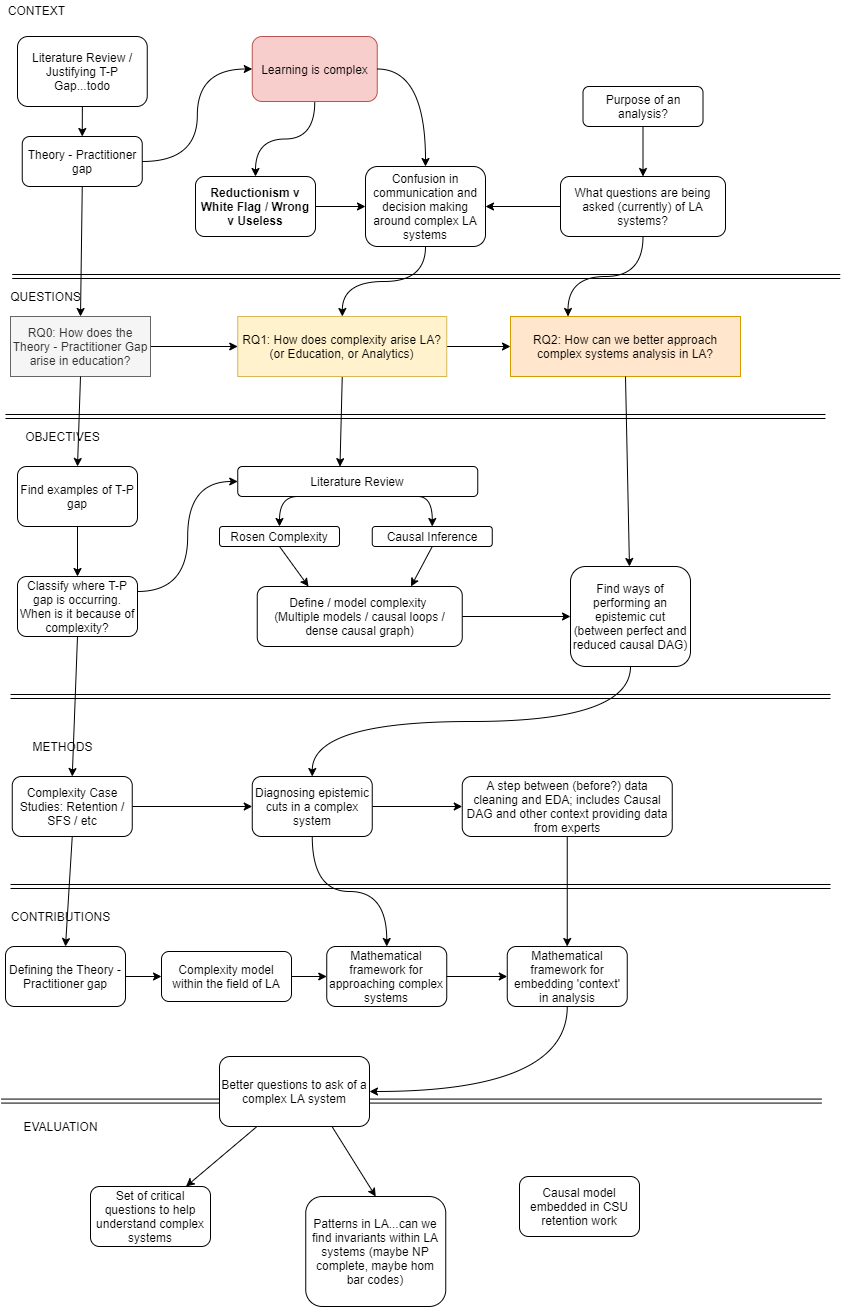

The diagram above was exported from draw.io. Its source (the exported page's mxGraphModel, read from the mxfile embedded in the PNG):
<mxGraphModel dx="1040" dy="572" grid="1" gridSize="10" guides="1" tooltips="1" connect="1" arrows="1" fold="1" page="1" pageScale="1" pageWidth="850" pageHeight="1100" math="0" shadow="0">
  <root>
    <mxCell id="0" />
    <mxCell id="1" parent="0" />
    <mxCell id="ApkIDRKxxLrVkBf8YNB4-17" style="rounded=0;orthogonalLoop=1;jettySize=auto;html=1;exitX=0.5;exitY=1;exitDx=0;exitDy=0;entryX=0.426;entryY=0.005;entryDx=0;entryDy=0;entryPerimeter=0;" parent="1" source="h-9vXJWDtknDthflBs6K-2" target="ApkIDRKxxLrVkBf8YNB4-16" edge="1">
      <mxGeometry relative="1" as="geometry" />
    </mxCell>
    <mxCell id="ApkIDRKxxLrVkBf8YNB4-31" style="edgeStyle=orthogonalEdgeStyle;rounded=0;orthogonalLoop=1;jettySize=auto;html=1;exitX=1;exitY=0.5;exitDx=0;exitDy=0;" parent="1" source="h-9vXJWDtknDthflBs6K-2" target="h-9vXJWDtknDthflBs6K-47" edge="1">
      <mxGeometry relative="1" as="geometry" />
    </mxCell>
    <mxCell id="h-9vXJWDtknDthflBs6K-2" value="&lt;span&gt;RQ1: How does complexity arise LA? (or Education, or Analytics)&lt;/span&gt;" style="rounded=0;whiteSpace=wrap;html=1;fillColor=#fff2cc;strokeColor=#d6b656;" parent="1" vertex="1">
      <mxGeometry x="237.25" y="340" width="209" height="60" as="geometry" />
    </mxCell>
    <mxCell id="h-9vXJWDtknDthflBs6K-4" value="" style="shape=link;html=1;" parent="1" edge="1">
      <mxGeometry width="50" height="50" relative="1" as="geometry">
        <mxPoint x="5" y="440" as="sourcePoint" />
        <mxPoint x="825" y="440" as="targetPoint" />
      </mxGeometry>
    </mxCell>
    <mxCell id="h-9vXJWDtknDthflBs6K-5" value="" style="shape=link;html=1;" parent="1" edge="1">
      <mxGeometry width="50" height="50" relative="1" as="geometry">
        <mxPoint x="10" y="910" as="sourcePoint" />
        <mxPoint x="830" y="910" as="targetPoint" />
      </mxGeometry>
    </mxCell>
    <mxCell id="h-9vXJWDtknDthflBs6K-6" value="" style="shape=link;html=1;" parent="1" edge="1">
      <mxGeometry width="50" height="50" relative="1" as="geometry">
        <mxPoint x="11.75" y="300" as="sourcePoint" />
        <mxPoint x="839.75" y="300" as="targetPoint" />
      </mxGeometry>
    </mxCell>
    <mxCell id="h-9vXJWDtknDthflBs6K-8" value="CONTEXT" style="text;html=1;align=center;verticalAlign=middle;resizable=0;points=[];autosize=1;" parent="1" vertex="1">
      <mxGeometry x="1" y="24" width="70" height="20" as="geometry" />
    </mxCell>
    <mxCell id="h-9vXJWDtknDthflBs6K-9" value="QUESTIONS" style="text;html=1;align=center;verticalAlign=middle;resizable=0;points=[];autosize=1;" parent="1" vertex="1">
      <mxGeometry y="310" width="90" height="20" as="geometry" />
    </mxCell>
    <mxCell id="h-9vXJWDtknDthflBs6K-10" value="CONTRIBUTIONS" style="text;html=1;align=center;verticalAlign=middle;resizable=0;points=[];autosize=1;" parent="1" vertex="1">
      <mxGeometry x="5" y="930" width="110" height="20" as="geometry" />
    </mxCell>
    <mxCell id="h-9vXJWDtknDthflBs6K-12" value="EVALUATION" style="text;html=1;align=center;verticalAlign=middle;resizable=0;points=[];autosize=1;" parent="1" vertex="1">
      <mxGeometry x="15" y="1140" width="90" height="20" as="geometry" />
    </mxCell>
    <mxCell id="h-9vXJWDtknDthflBs6K-13" value="" style="shape=link;html=1;" parent="1" edge="1">
      <mxGeometry width="50" height="50" relative="1" as="geometry">
        <mxPoint x="1" y="1124.58" as="sourcePoint" />
        <mxPoint x="821" y="1124.58" as="targetPoint" />
      </mxGeometry>
    </mxCell>
    <mxCell id="CZbT8mmbhP1wK1BWOiRL-19" style="edgeStyle=none;rounded=0;orthogonalLoop=1;jettySize=auto;html=1;exitX=1;exitY=0.5;exitDx=0;exitDy=0;entryX=0;entryY=0.5;entryDx=0;entryDy=0;" parent="1" source="h-9vXJWDtknDthflBs6K-14" target="ApkIDRKxxLrVkBf8YNB4-52" edge="1">
      <mxGeometry relative="1" as="geometry" />
    </mxCell>
    <mxCell id="h-9vXJWDtknDthflBs6K-14" value="Complexity model within the field of LA" style="rounded=1;whiteSpace=wrap;html=1;" parent="1" vertex="1">
      <mxGeometry x="161" y="975" width="130" height="50" as="geometry" />
    </mxCell>
    <mxCell id="ApkIDRKxxLrVkBf8YNB4-38" style="rounded=0;orthogonalLoop=1;jettySize=auto;html=1;exitX=0.5;exitY=1;exitDx=0;exitDy=0;entryX=0.25;entryY=0;entryDx=0;entryDy=0;" parent="1" source="h-9vXJWDtknDthflBs6K-16" target="h-9vXJWDtknDthflBs6K-42" edge="1">
      <mxGeometry relative="1" as="geometry" />
    </mxCell>
    <mxCell id="h-9vXJWDtknDthflBs6K-16" value="Rosen Complexity" style="rounded=1;whiteSpace=wrap;html=1;" parent="1" vertex="1">
      <mxGeometry x="219" y="550" width="120" height="20" as="geometry" />
    </mxCell>
    <mxCell id="ApkIDRKxxLrVkBf8YNB4-39" style="rounded=0;orthogonalLoop=1;jettySize=auto;html=1;exitX=0.5;exitY=1;exitDx=0;exitDy=0;entryX=0.75;entryY=0;entryDx=0;entryDy=0;" parent="1" source="h-9vXJWDtknDthflBs6K-17" target="h-9vXJWDtknDthflBs6K-42" edge="1">
      <mxGeometry relative="1" as="geometry" />
    </mxCell>
    <mxCell id="h-9vXJWDtknDthflBs6K-17" value="Causal Inference" style="rounded=1;whiteSpace=wrap;html=1;" parent="1" vertex="1">
      <mxGeometry x="371.75" y="550" width="120" height="20" as="geometry" />
    </mxCell>
    <mxCell id="CZbT8mmbhP1wK1BWOiRL-2" style="rounded=0;orthogonalLoop=1;jettySize=auto;html=1;exitX=1;exitY=0.5;exitDx=0;exitDy=0;entryX=0;entryY=0.5;entryDx=0;entryDy=0;edgeStyle=orthogonalEdgeStyle;curved=1;" parent="1" source="h-9vXJWDtknDthflBs6K-25" target="h-9vXJWDtknDthflBs6K-56" edge="1">
      <mxGeometry relative="1" as="geometry" />
    </mxCell>
    <mxCell id="CZbT8mmbhP1wK1BWOiRL-4" style="edgeStyle=none;rounded=0;orthogonalLoop=1;jettySize=auto;html=1;exitX=0.5;exitY=1;exitDx=0;exitDy=0;entryX=0.5;entryY=0;entryDx=0;entryDy=0;" parent="1" source="h-9vXJWDtknDthflBs6K-25" target="CZbT8mmbhP1wK1BWOiRL-3" edge="1">
      <mxGeometry relative="1" as="geometry" />
    </mxCell>
    <mxCell id="h-9vXJWDtknDthflBs6K-25" value="Theory - Practitioner gap" style="rounded=1;whiteSpace=wrap;html=1;" parent="1" vertex="1">
      <mxGeometry x="21.749999999999993" y="160" width="120" height="50" as="geometry" />
    </mxCell>
    <mxCell id="ApkIDRKxxLrVkBf8YNB4-35" style="rounded=0;orthogonalLoop=1;jettySize=auto;html=1;exitX=1;exitY=0.5;exitDx=0;exitDy=0;entryX=0;entryY=0.5;entryDx=0;entryDy=0;" parent="1" source="h-9vXJWDtknDthflBs6K-27" target="mA0smehwSJ2bHxJVc1lk-5" edge="1">
      <mxGeometry relative="1" as="geometry" />
    </mxCell>
    <mxCell id="h-9vXJWDtknDthflBs6K-27" value="Reductionism v White Flag / Wrong v Useless" style="rounded=1;whiteSpace=wrap;html=1;fontStyle=1" parent="1" vertex="1">
      <mxGeometry x="195" y="200" width="120" height="60" as="geometry" />
    </mxCell>
    <mxCell id="ApkIDRKxxLrVkBf8YNB4-56" style="edgeStyle=none;rounded=0;orthogonalLoop=1;jettySize=auto;html=1;exitX=0.25;exitY=1;exitDx=0;exitDy=0;" parent="1" source="h-9vXJWDtknDthflBs6K-35" target="h-9vXJWDtknDthflBs6K-48" edge="1">
      <mxGeometry relative="1" as="geometry" />
    </mxCell>
    <mxCell id="ApkIDRKxxLrVkBf8YNB4-57" style="edgeStyle=none;rounded=0;orthogonalLoop=1;jettySize=auto;html=1;exitX=0.75;exitY=1;exitDx=0;exitDy=0;entryX=0.5;entryY=0;entryDx=0;entryDy=0;" parent="1" source="h-9vXJWDtknDthflBs6K-35" target="h-9vXJWDtknDthflBs6K-50" edge="1">
      <mxGeometry relative="1" as="geometry" />
    </mxCell>
    <mxCell id="h-9vXJWDtknDthflBs6K-35" value="Better questions to ask of a complex LA system" style="rounded=1;whiteSpace=wrap;html=1;" parent="1" vertex="1">
      <mxGeometry x="219" y="1080" width="150" height="70" as="geometry" />
    </mxCell>
    <mxCell id="ApkIDRKxxLrVkBf8YNB4-2" style="edgeStyle=orthogonalEdgeStyle;rounded=0;orthogonalLoop=1;jettySize=auto;html=1;exitX=0.5;exitY=1;exitDx=0;exitDy=0;curved=1;entryX=0.25;entryY=0;entryDx=0;entryDy=0;" parent="1" source="h-9vXJWDtknDthflBs6K-36" target="h-9vXJWDtknDthflBs6K-47" edge="1">
      <mxGeometry relative="1" as="geometry" />
    </mxCell>
    <mxCell id="ApkIDRKxxLrVkBf8YNB4-44" style="edgeStyle=orthogonalEdgeStyle;curved=1;rounded=0;orthogonalLoop=1;jettySize=auto;html=1;exitX=0;exitY=0.5;exitDx=0;exitDy=0;entryX=1;entryY=0.5;entryDx=0;entryDy=0;" parent="1" source="h-9vXJWDtknDthflBs6K-36" target="mA0smehwSJ2bHxJVc1lk-5" edge="1">
      <mxGeometry relative="1" as="geometry" />
    </mxCell>
    <mxCell id="h-9vXJWDtknDthflBs6K-36" value="What questions are being asked (currently) of LA systems?" style="rounded=1;whiteSpace=wrap;html=1;" parent="1" vertex="1">
      <mxGeometry x="560" y="200" width="165" height="60" as="geometry" />
    </mxCell>
    <mxCell id="h-9vXJWDtknDthflBs6K-47" value="RQ2: How can we better approach complex systems analysis in LA?" style="rounded=0;whiteSpace=wrap;html=1;fillColor=#ffe6cc;strokeColor=#d79b00;" parent="1" vertex="1">
      <mxGeometry x="510" y="340" width="230" height="60" as="geometry" />
    </mxCell>
    <mxCell id="h-9vXJWDtknDthflBs6K-48" value="Set of critical questions to help understand complex systems" style="rounded=1;whiteSpace=wrap;html=1;" parent="1" vertex="1">
      <mxGeometry x="90" y="1210" width="120" height="60" as="geometry" />
    </mxCell>
    <mxCell id="h-9vXJWDtknDthflBs6K-50" value="Patterns in LA...can we find invariants within LA systems (maybe NP complete, maybe hom bar codes)" style="rounded=1;whiteSpace=wrap;html=1;" parent="1" vertex="1">
      <mxGeometry x="305.25" y="1220" width="140" height="110" as="geometry" />
    </mxCell>
    <mxCell id="h-9vXJWDtknDthflBs6K-51" value="OBJECTIVES" style="text;html=1;align=center;verticalAlign=middle;resizable=0;points=[];autosize=1;" parent="1" vertex="1">
      <mxGeometry x="16.75" y="450" width="90" height="20" as="geometry" />
    </mxCell>
    <mxCell id="ApkIDRKxxLrVkBf8YNB4-26" style="rounded=0;orthogonalLoop=1;jettySize=auto;html=1;exitX=0.5;exitY=1;exitDx=0;exitDy=0;entryX=0.5;entryY=0;entryDx=0;entryDy=0;edgeStyle=orthogonalEdgeStyle;curved=1;" parent="1" source="h-9vXJWDtknDthflBs6K-56" target="h-9vXJWDtknDthflBs6K-27" edge="1">
      <mxGeometry relative="1" as="geometry" />
    </mxCell>
    <mxCell id="h-9vXJWDtknDthflBs6K-56" value="Learning is complex" style="rounded=1;whiteSpace=wrap;html=1;fillColor=#f8cecc;strokeColor=#b85450;" parent="1" vertex="1">
      <mxGeometry x="251.75" y="60" width="125" height="65" as="geometry" />
    </mxCell>
    <mxCell id="ApkIDRKxxLrVkBf8YNB4-32" style="edgeStyle=orthogonalEdgeStyle;rounded=0;orthogonalLoop=1;jettySize=auto;html=1;exitX=0.5;exitY=1;exitDx=0;exitDy=0;curved=1;" parent="1" source="mA0smehwSJ2bHxJVc1lk-5" target="h-9vXJWDtknDthflBs6K-2" edge="1">
      <mxGeometry relative="1" as="geometry" />
    </mxCell>
    <mxCell id="mA0smehwSJ2bHxJVc1lk-5" value="Confusion in communication and decision making around complex LA systems" style="rounded=1;whiteSpace=wrap;html=1;" parent="1" vertex="1">
      <mxGeometry x="365" y="190" width="120" height="80" as="geometry" />
    </mxCell>
    <mxCell id="ApkIDRKxxLrVkBf8YNB4-51" style="edgeStyle=none;rounded=0;orthogonalLoop=1;jettySize=auto;html=1;exitX=0.5;exitY=1;exitDx=0;exitDy=0;entryX=0.5;entryY=0;entryDx=0;entryDy=0;" parent="1" source="sfIImLreEvvxbb7hrz45-5" target="ApkIDRKxxLrVkBf8YNB4-50" edge="1">
      <mxGeometry relative="1" as="geometry" />
    </mxCell>
    <mxCell id="sfIImLreEvvxbb7hrz45-5" value="A step between (before?) data cleaning and EDA; includes Causal DAG and other context providing data from experts" style="rounded=1;whiteSpace=wrap;html=1;" parent="1" vertex="1">
      <mxGeometry x="461.75" y="800" width="210" height="60" as="geometry" />
    </mxCell>
    <mxCell id="CZbT8mmbhP1wK1BWOiRL-27" style="edgeStyle=orthogonalEdgeStyle;rounded=0;orthogonalLoop=1;jettySize=auto;html=1;exitX=0.5;exitY=1;exitDx=0;exitDy=0;entryX=0.5;entryY=0;entryDx=0;entryDy=0;curved=1;" parent="1" source="ApkIDRKxxLrVkBf8YNB4-10" target="CZbT8mmbhP1wK1BWOiRL-25" edge="1">
      <mxGeometry relative="1" as="geometry" />
    </mxCell>
    <mxCell id="ApkIDRKxxLrVkBf8YNB4-10" value="Find ways of performing an epistemic cut (between perfect and reduced causal DAG)" style="rounded=1;whiteSpace=wrap;html=1;" parent="1" vertex="1">
      <mxGeometry x="570" y="590" width="120" height="100" as="geometry" />
    </mxCell>
    <mxCell id="ApkIDRKxxLrVkBf8YNB4-21" style="rounded=0;orthogonalLoop=1;jettySize=auto;html=1;exitX=0.25;exitY=1;exitDx=0;exitDy=0;entryX=0.5;entryY=0;entryDx=0;entryDy=0;edgeStyle=orthogonalEdgeStyle;curved=1;" parent="1" source="ApkIDRKxxLrVkBf8YNB4-16" target="h-9vXJWDtknDthflBs6K-16" edge="1">
      <mxGeometry relative="1" as="geometry" />
    </mxCell>
    <mxCell id="ApkIDRKxxLrVkBf8YNB4-37" style="rounded=0;orthogonalLoop=1;jettySize=auto;html=1;exitX=0.75;exitY=1;exitDx=0;exitDy=0;entryX=0.5;entryY=0;entryDx=0;entryDy=0;edgeStyle=orthogonalEdgeStyle;curved=1;" parent="1" source="ApkIDRKxxLrVkBf8YNB4-16" target="h-9vXJWDtknDthflBs6K-17" edge="1">
      <mxGeometry relative="1" as="geometry" />
    </mxCell>
    <mxCell id="ApkIDRKxxLrVkBf8YNB4-16" value="Literature Review" style="whiteSpace=wrap;html=1;rounded=1;glass=0;" parent="1" vertex="1">
      <mxGeometry x="237.25" y="490" width="240" height="30" as="geometry" />
    </mxCell>
    <mxCell id="CZbT8mmbhP1wK1BWOiRL-18" style="edgeStyle=none;rounded=0;orthogonalLoop=1;jettySize=auto;html=1;exitX=0.5;exitY=1;exitDx=0;exitDy=0;entryX=0.5;entryY=0;entryDx=0;entryDy=0;" parent="1" source="ApkIDRKxxLrVkBf8YNB4-18" target="CZbT8mmbhP1wK1BWOiRL-5" edge="1">
      <mxGeometry relative="1" as="geometry" />
    </mxCell>
    <mxCell id="CZbT8mmbhP1wK1BWOiRL-30" style="edgeStyle=none;rounded=0;orthogonalLoop=1;jettySize=auto;html=1;exitX=1;exitY=0.5;exitDx=0;exitDy=0;entryX=0;entryY=0.5;entryDx=0;entryDy=0;" parent="1" source="ApkIDRKxxLrVkBf8YNB4-18" target="CZbT8mmbhP1wK1BWOiRL-25" edge="1">
      <mxGeometry relative="1" as="geometry" />
    </mxCell>
    <mxCell id="ApkIDRKxxLrVkBf8YNB4-18" value="Complexity Case Studies: Retention / SFS / etc" style="whiteSpace=wrap;html=1;rounded=1;glass=0;" parent="1" vertex="1">
      <mxGeometry x="11.75" y="800" width="120" height="60" as="geometry" />
    </mxCell>
    <mxCell id="CZbT8mmbhP1wK1BWOiRL-28" style="edgeStyle=none;rounded=0;orthogonalLoop=1;jettySize=auto;html=1;exitX=1;exitY=0.5;exitDx=0;exitDy=0;entryX=0;entryY=0.5;entryDx=0;entryDy=0;" parent="1" source="h-9vXJWDtknDthflBs6K-42" target="ApkIDRKxxLrVkBf8YNB4-10" edge="1">
      <mxGeometry relative="1" as="geometry" />
    </mxCell>
    <mxCell id="h-9vXJWDtknDthflBs6K-42" value="Define / model complexity &lt;br&gt;(Multiple models / causal loops / dense causal graph)" style="rounded=1;whiteSpace=wrap;html=1;" parent="1" vertex="1">
      <mxGeometry x="256.75" y="610" width="205" height="60" as="geometry" />
    </mxCell>
    <mxCell id="ApkIDRKxxLrVkBf8YNB4-45" value="" style="endArrow=classic;html=1;exitX=0.5;exitY=1;exitDx=0;exitDy=0;" parent="1" source="h-9vXJWDtknDthflBs6K-47" target="ApkIDRKxxLrVkBf8YNB4-10" edge="1">
      <mxGeometry width="50" height="50" relative="1" as="geometry">
        <mxPoint x="500" y="360" as="sourcePoint" />
        <mxPoint x="420" y="380" as="targetPoint" />
      </mxGeometry>
    </mxCell>
    <mxCell id="ApkIDRKxxLrVkBf8YNB4-55" style="edgeStyle=orthogonalEdgeStyle;rounded=0;orthogonalLoop=1;jettySize=auto;html=1;exitX=0.5;exitY=1;exitDx=0;exitDy=0;entryX=1;entryY=0.5;entryDx=0;entryDy=0;curved=1;" parent="1" source="ApkIDRKxxLrVkBf8YNB4-50" target="h-9vXJWDtknDthflBs6K-35" edge="1">
      <mxGeometry relative="1" as="geometry" />
    </mxCell>
    <mxCell id="ApkIDRKxxLrVkBf8YNB4-50" value="Mathematical framework for embedding 'context' in analysis" style="whiteSpace=wrap;html=1;rounded=1;glass=0;" parent="1" vertex="1">
      <mxGeometry x="506.75" y="970" width="120" height="60" as="geometry" />
    </mxCell>
    <mxCell id="oexC_jQjlE6M2AdhIVun-2" style="edgeStyle=orthogonalEdgeStyle;rounded=0;orthogonalLoop=1;jettySize=auto;html=1;exitX=1;exitY=0.5;exitDx=0;exitDy=0;entryX=0;entryY=0.5;entryDx=0;entryDy=0;" edge="1" parent="1" source="ApkIDRKxxLrVkBf8YNB4-52" target="ApkIDRKxxLrVkBf8YNB4-50">
      <mxGeometry relative="1" as="geometry" />
    </mxCell>
    <mxCell id="ApkIDRKxxLrVkBf8YNB4-52" value="Mathematical framework for approaching complex systems" style="whiteSpace=wrap;html=1;rounded=1;glass=0;" parent="1" vertex="1">
      <mxGeometry x="326.25" y="970" width="120" height="60" as="geometry" />
    </mxCell>
    <mxCell id="ApkIDRKxxLrVkBf8YNB4-59" value="Causal model embedded in CSU retention work" style="whiteSpace=wrap;html=1;rounded=1;glass=0;" parent="1" vertex="1">
      <mxGeometry x="519" y="1200" width="120" height="60" as="geometry" />
    </mxCell>
    <mxCell id="oexC_jQjlE6M2AdhIVun-1" style="edgeStyle=orthogonalEdgeStyle;rounded=0;orthogonalLoop=1;jettySize=auto;html=1;exitX=1;exitY=0.5;exitDx=0;exitDy=0;entryX=0;entryY=0.5;entryDx=0;entryDy=0;" edge="1" parent="1" source="CZbT8mmbhP1wK1BWOiRL-3" target="h-9vXJWDtknDthflBs6K-2">
      <mxGeometry relative="1" as="geometry" />
    </mxCell>
    <mxCell id="CZbT8mmbhP1wK1BWOiRL-3" value="RQ0: How does the Theory - Practitioner Gap arise in education?" style="whiteSpace=wrap;html=1;fillColor=#f5f5f5;strokeColor=#666666;fontColor=#333333;" parent="1" vertex="1">
      <mxGeometry x="10" y="340" width="140" height="60" as="geometry" />
    </mxCell>
    <mxCell id="CZbT8mmbhP1wK1BWOiRL-20" style="edgeStyle=none;rounded=0;orthogonalLoop=1;jettySize=auto;html=1;exitX=1;exitY=0.5;exitDx=0;exitDy=0;entryX=0;entryY=0.5;entryDx=0;entryDy=0;" parent="1" source="CZbT8mmbhP1wK1BWOiRL-5" target="h-9vXJWDtknDthflBs6K-14" edge="1">
      <mxGeometry relative="1" as="geometry">
        <mxPoint x="125" y="1000" as="sourcePoint" />
      </mxGeometry>
    </mxCell>
    <mxCell id="CZbT8mmbhP1wK1BWOiRL-5" value="Defining the Theory - Practitioner gap" style="whiteSpace=wrap;html=1;rounded=1;" parent="1" vertex="1">
      <mxGeometry x="5" y="970" width="120" height="60" as="geometry" />
    </mxCell>
    <mxCell id="CZbT8mmbhP1wK1BWOiRL-7" value="Find examples of T-P gap" style="whiteSpace=wrap;html=1;rounded=1;" parent="1" vertex="1">
      <mxGeometry x="17" y="490" width="120" height="60" as="geometry" />
    </mxCell>
    <mxCell id="CZbT8mmbhP1wK1BWOiRL-8" style="edgeStyle=none;rounded=0;orthogonalLoop=1;jettySize=auto;html=1;exitX=0.5;exitY=1;exitDx=0;exitDy=0;entryX=0.5;entryY=0;entryDx=0;entryDy=0;" parent="1" source="CZbT8mmbhP1wK1BWOiRL-3" target="CZbT8mmbhP1wK1BWOiRL-7" edge="1">
      <mxGeometry relative="1" as="geometry">
        <mxPoint x="70" y="350" as="sourcePoint" />
        <mxPoint x="70" y="670" as="targetPoint" />
      </mxGeometry>
    </mxCell>
    <mxCell id="CZbT8mmbhP1wK1BWOiRL-11" style="edgeStyle=orthogonalEdgeStyle;rounded=0;orthogonalLoop=1;jettySize=auto;html=1;exitX=1;exitY=0.25;exitDx=0;exitDy=0;entryX=0;entryY=0.5;entryDx=0;entryDy=0;curved=1;" parent="1" source="CZbT8mmbhP1wK1BWOiRL-9" target="ApkIDRKxxLrVkBf8YNB4-16" edge="1">
      <mxGeometry relative="1" as="geometry" />
    </mxCell>
    <mxCell id="CZbT8mmbhP1wK1BWOiRL-17" style="edgeStyle=none;rounded=0;orthogonalLoop=1;jettySize=auto;html=1;exitX=0.5;exitY=1;exitDx=0;exitDy=0;entryX=0.5;entryY=0;entryDx=0;entryDy=0;" parent="1" source="CZbT8mmbhP1wK1BWOiRL-9" target="ApkIDRKxxLrVkBf8YNB4-18" edge="1">
      <mxGeometry relative="1" as="geometry" />
    </mxCell>
    <mxCell id="CZbT8mmbhP1wK1BWOiRL-9" value="Classify where T-P gap is occurring. When is it because of complexity?" style="whiteSpace=wrap;html=1;rounded=1;" parent="1" vertex="1">
      <mxGeometry x="17" y="600" width="120" height="60" as="geometry" />
    </mxCell>
    <mxCell id="CZbT8mmbhP1wK1BWOiRL-10" style="edgeStyle=none;rounded=0;orthogonalLoop=1;jettySize=auto;html=1;exitX=0.5;exitY=1;exitDx=0;exitDy=0;entryX=0.5;entryY=0;entryDx=0;entryDy=0;" parent="1" source="CZbT8mmbhP1wK1BWOiRL-7" target="CZbT8mmbhP1wK1BWOiRL-9" edge="1">
      <mxGeometry relative="1" as="geometry">
        <mxPoint x="57" y="580" as="sourcePoint" />
        <mxPoint x="77" y="750" as="targetPoint" />
      </mxGeometry>
    </mxCell>
    <mxCell id="CZbT8mmbhP1wK1BWOiRL-13" style="edgeStyle=none;rounded=0;orthogonalLoop=1;jettySize=auto;html=1;exitX=0.5;exitY=1;exitDx=0;exitDy=0;entryX=0.5;entryY=0;entryDx=0;entryDy=0;" parent="1" source="CZbT8mmbhP1wK1BWOiRL-12" target="h-9vXJWDtknDthflBs6K-25" edge="1">
      <mxGeometry relative="1" as="geometry">
        <mxPoint x="147.4375" y="110" as="sourcePoint" />
      </mxGeometry>
    </mxCell>
    <mxCell id="CZbT8mmbhP1wK1BWOiRL-12" value="Literature Review / Justifying T-P Gap...todo" style="whiteSpace=wrap;html=1;rounded=1;" parent="1" vertex="1">
      <mxGeometry x="17" y="60" width="129.75" height="70" as="geometry" />
    </mxCell>
    <mxCell id="CZbT8mmbhP1wK1BWOiRL-15" value="METHODS" style="text;html=1;align=center;verticalAlign=middle;resizable=0;points=[];autosize=1;" parent="1" vertex="1">
      <mxGeometry x="21.75" y="760" width="80" height="20" as="geometry" />
    </mxCell>
    <mxCell id="CZbT8mmbhP1wK1BWOiRL-16" value="" style="shape=link;html=1;" parent="1" edge="1">
      <mxGeometry width="50" height="50" relative="1" as="geometry">
        <mxPoint x="10" y="720" as="sourcePoint" />
        <mxPoint x="830" y="720" as="targetPoint" />
      </mxGeometry>
    </mxCell>
    <mxCell id="CZbT8mmbhP1wK1BWOiRL-23" style="edgeStyle=none;rounded=0;orthogonalLoop=1;jettySize=auto;html=1;exitX=0.5;exitY=1;exitDx=0;exitDy=0;" parent="1" source="CZbT8mmbhP1wK1BWOiRL-22" target="h-9vXJWDtknDthflBs6K-36" edge="1">
      <mxGeometry relative="1" as="geometry" />
    </mxCell>
    <mxCell id="CZbT8mmbhP1wK1BWOiRL-22" value="Purpose of an analysis?" style="whiteSpace=wrap;html=1;rounded=1;" parent="1" vertex="1">
      <mxGeometry x="582.5" y="110" width="120" height="40" as="geometry" />
    </mxCell>
    <mxCell id="CZbT8mmbhP1wK1BWOiRL-29" style="edgeStyle=none;rounded=0;orthogonalLoop=1;jettySize=auto;html=1;exitX=1;exitY=0.5;exitDx=0;exitDy=0;entryX=0;entryY=0.5;entryDx=0;entryDy=0;" parent="1" source="CZbT8mmbhP1wK1BWOiRL-25" target="sfIImLreEvvxbb7hrz45-5" edge="1">
      <mxGeometry relative="1" as="geometry" />
    </mxCell>
    <mxCell id="oexC_jQjlE6M2AdhIVun-3" style="edgeStyle=orthogonalEdgeStyle;rounded=0;orthogonalLoop=1;jettySize=auto;html=1;exitX=0.5;exitY=1;exitDx=0;exitDy=0;entryX=0.5;entryY=0;entryDx=0;entryDy=0;curved=1;" edge="1" parent="1" source="CZbT8mmbhP1wK1BWOiRL-25" target="ApkIDRKxxLrVkBf8YNB4-52">
      <mxGeometry relative="1" as="geometry" />
    </mxCell>
    <mxCell id="CZbT8mmbhP1wK1BWOiRL-25" value="Diagnosing epistemic cuts in a complex system" style="whiteSpace=wrap;html=1;rounded=1;" parent="1" vertex="1">
      <mxGeometry x="251.75" y="800" width="120" height="60" as="geometry" />
    </mxCell>
    <mxCell id="oexC_jQjlE6M2AdhIVun-4" style="rounded=0;orthogonalLoop=1;jettySize=auto;html=1;exitX=1;exitY=0.5;exitDx=0;exitDy=0;entryX=0.5;entryY=0;entryDx=0;entryDy=0;edgeStyle=orthogonalEdgeStyle;curved=1;" edge="1" parent="1" source="h-9vXJWDtknDthflBs6K-56" target="mA0smehwSJ2bHxJVc1lk-5">
      <mxGeometry relative="1" as="geometry" />
    </mxCell>
  </root>
</mxGraphModel>